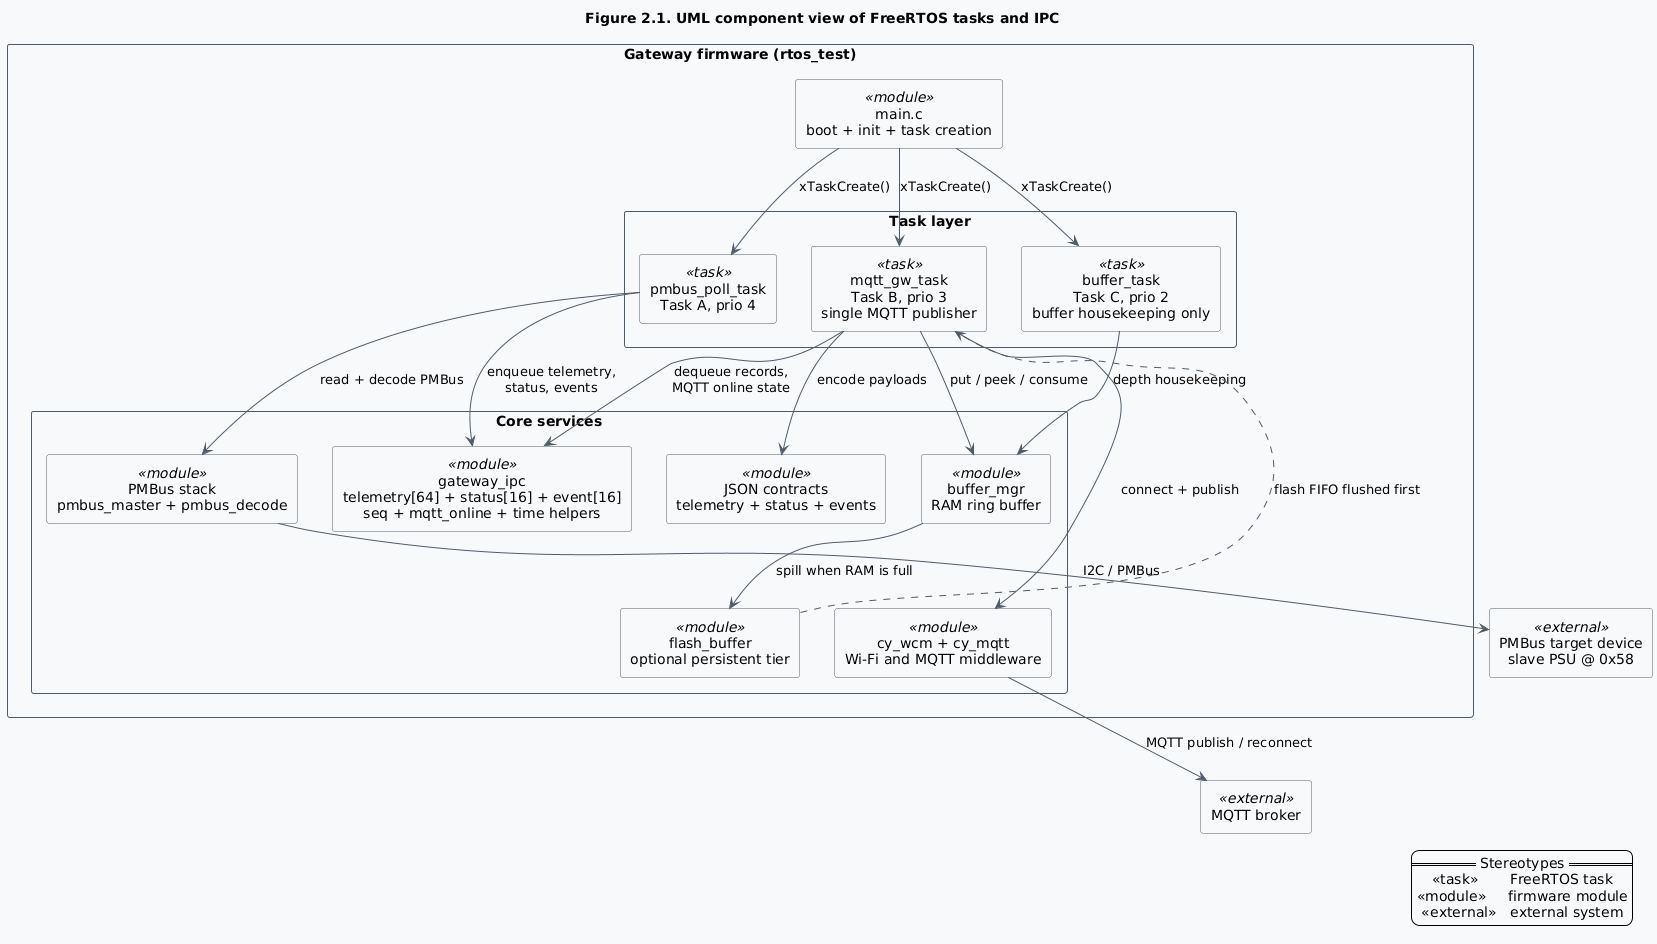

The diagram above was rendered by PlantUML. Its source (embedded in the PNG):
@startuml
title Figure 2.1. UML component view of FreeRTOS tasks and IPC

top to bottom direction
skinparam shadowing false
skinparam componentStyle rectangle
skinparam defaultTextAlignment center
skinparam packageStyle rectangle
skinparam BackgroundColor white
skinparam ArrowColor #4E5B6A
skinparam PackageBorderColor #4E5B6A
skinparam PackageBackgroundColor #F8F9FB
skinparam ComponentBorderColor #4E5B6A
skinparam ComponentBackgroundColor #FFFFFF

skinparam component {
  FontName Courier New
}

skinparam package {
  FontName Courier New
}

legend right
  == Stereotypes ==
  <<task>>       FreeRTOS task
  <<module>>     firmware module
  <<external>>   external system
endlegend

package "Gateway firmware (rtos_test)" {
  component "main.c\nboot + init + task creation" as main <<module>>

  package "Task layer" {
    component "pmbus_poll_task\nTask A, prio 4" as poll <<task>>
    component "mqtt_gw_task\nTask B, prio 3\nsingle MQTT publisher" as mqtt <<task>>
    component "buffer_task\nTask C, prio 2\nbuffer housekeeping only" as buf_task <<task>>
  }

  package "Core services" {
    component "PMBus stack\npmbus_master + pmbus_decode" as pmbus <<module>>
    component "gateway_ipc\ntelemetry[64] + status[16] + event[16]\nseq + mqtt_online + time helpers" as ipc <<module>>
    component "JSON contracts\ntelemetry + status + events" as json <<module>>
    component "buffer_mgr\nRAM ring buffer" as ram_buf <<module>>
    component "flash_buffer\noptional persistent tier" as flash_buf <<module>>
    component "cy_wcm + cy_mqtt\nWi-Fi and MQTT middleware" as net <<module>>
  }
}

component "PMBus target device\nslave PSU @ 0x58" as target <<external>>
component "MQTT broker" as broker <<external>>

poll -[hidden]right-> mqtt
mqtt -[hidden]right-> buf_task
pmbus -[hidden]right-> ipc
ipc -[hidden]right-> json
json -[hidden]right-> ram_buf
ram_buf -[hidden]right-> flash_buf
flash_buf -[hidden]right-> net
target -[hidden]right-> broker

main --> poll : xTaskCreate()
main --> mqtt : xTaskCreate()
main --> buf_task : xTaskCreate()

poll --> pmbus : read + decode PMBus
poll --> ipc : enqueue telemetry,\nstatus, events

mqtt --> ipc : dequeue records,\nMQTT online state
mqtt --> json : encode payloads
mqtt --> ram_buf : put / peek / consume
mqtt --> net : connect + publish

buf_task --> ram_buf : depth housekeeping

ram_buf --> flash_buf : spill when RAM is full
flash_buf ..> mqtt : flash FIFO flushed first
pmbus --> target : I2C / PMBus
net --> broker : MQTT publish / reconnect

@enduml